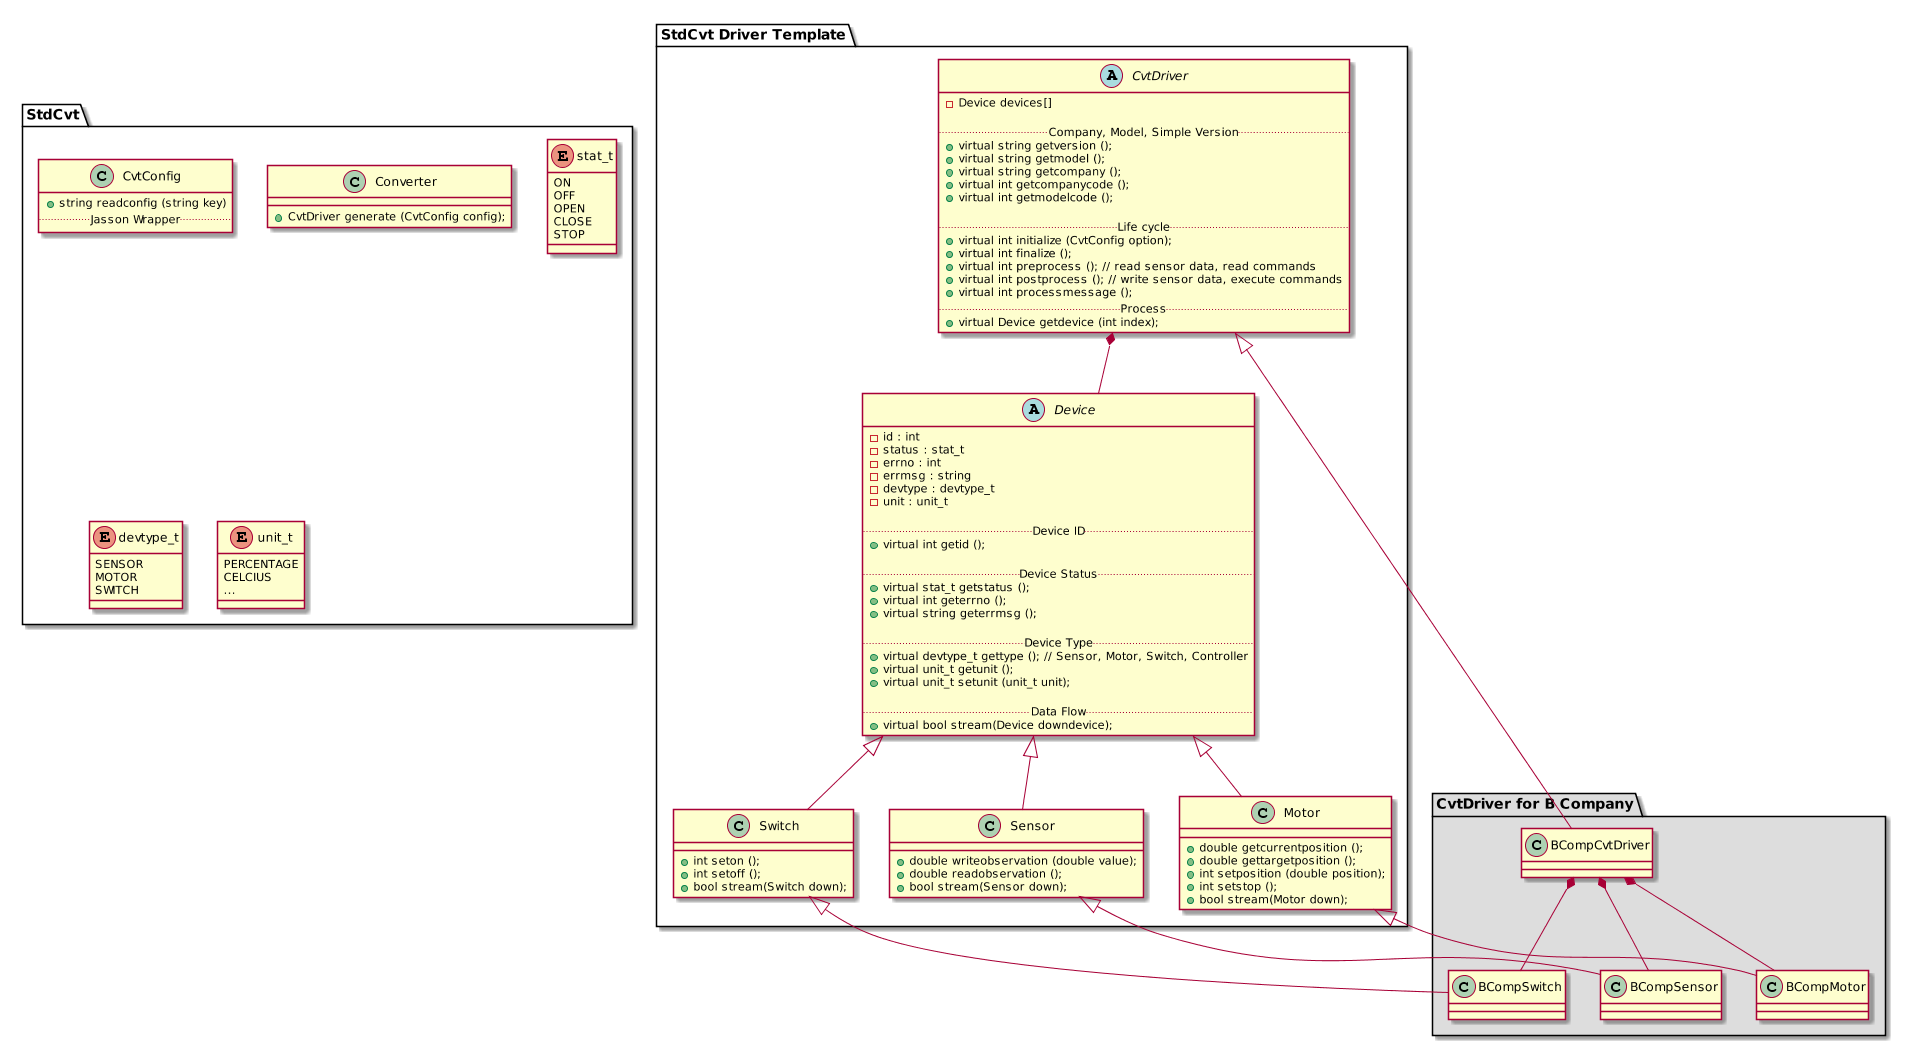

The diagram above was rendered by PlantUML. Its source (embedded in the PNG):
@startuml
scale 1920*1080


package "StdCvt Driver Template" {

    abstract class CvtDriver {
     - Device devices[]

     .. Company, Model, Simple Version ..
     + virtual string getversion ();
     + virtual string getmodel ();
     + virtual string getcompany ();
     + virtual int getcompanycode ();
     + virtual int getmodelcode ();

     .. Life cycle ..
     + virtual int initialize (CvtConfig option);
     + virtual int finalize ();
     + virtual int preprocess (); // read sensor data, read commands
     + virtual int postprocess (); // write sensor data, execute commands
     + virtual int processmessage ();
     .. Process ..
     + virtual Device getdevice (int index);
    }

    abstract class Device {
     - id : int
     - status : stat_t
     - errno : int
     - errmsg : string
     - devtype : devtype_t
     - unit : unit_t

     .. Device ID ..
     + virtual int getid ();

     .. Device Status ..
     + virtual stat_t getstatus ();
     + virtual int geterrno ();
     + virtual string geterrmsg ();

     .. Device Type ..
     + virtual devtype_t gettype (); // Sensor, Motor, Switch, Controller
     + virtual unit_t getunit ();
     + virtual unit_t setunit (unit_t unit);

     .. Data Flow ..
     + virtual bool stream(Device downdevice);
    }

    class Sensor {
     + double writeobservation (double value);
     + double readobservation ();
     + bool stream(Sensor down);
    }

    class Motor {
     + double getcurrentposition ();
     + double gettargetposition ();
     + int setposition (double position);
     + int setstop ();
     + bool stream(Motor down);
    }

    class Switch {
     + int seton ();
     + int setoff ();
     + bool stream(Switch down);
    }

    Device <|-- Sensor
    Device <|-- Motor
    Device <|-- Switch

    CvtDriver *-- Device
}

package "CvtDriver for B Company" #DDDDDD {
    class BCompCvtDriver {
    }

    CvtDriver <|-- BCompCvtDriver

    class BCompSensor {
    }

    class BCompMotor {
    }

    class BCompSwitch {
    }

    Sensor <|-- BCompSensor
    Motor <|-- BCompMotor
    Switch <|-- BCompSwitch

    BCompCvtDriver *-- BCompSensor
    BCompCvtDriver *-- BCompMotor
    BCompCvtDriver *-- BCompSwitch
}

package "StdCvt" {
    class CvtConfig{
        + string readconfig (string key)
        .. Jasson Wrapper ..
    }

    class Converter {
        + CvtDriver generate (CvtConfig config);
    
    }

    enum stat_t {
      ON
      OFF
      OPEN
      CLOSE
      STOP
    }

    enum devtype_t {
      SENSOR
      MOTOR
      SWITCH
    }

    enum unit_t {
      PERCENTAGE
      CELCIUS
      ...
    }
}
@enduml